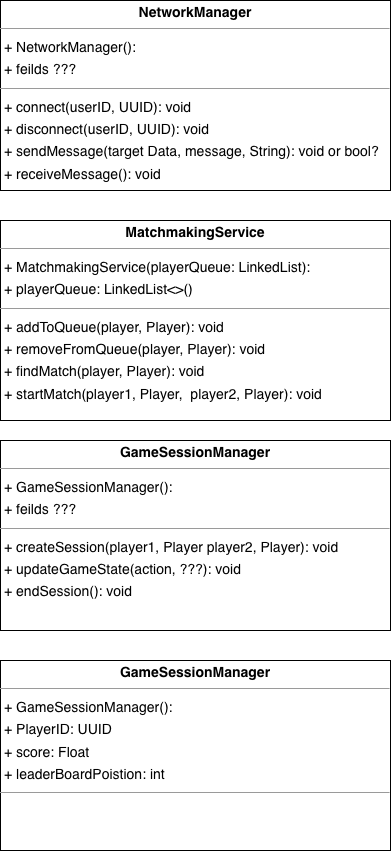

The diagram above was exported from draw.io. Its source (the exported page's mxGraphModel, read from the mxfile embedded in the PNG):
<mxGraphModel dx="2049" dy="1087" grid="1" gridSize="10" guides="1" tooltips="1" connect="1" arrows="1" fold="1" page="1" pageScale="1" pageWidth="850" pageHeight="1100" math="0" shadow="0">
  <root>
    <mxCell id="0" />
    <mxCell id="1" parent="0" />
    <mxCell id="anbzdooKGnp03ee_Pgd3-5" value="&lt;p style=&quot;margin:0px;margin-top:4px;text-align:center;&quot;&gt;&lt;b&gt;NetworkManager&lt;/b&gt;&lt;/p&gt;&lt;hr size=&quot;1&quot;&gt;&lt;p style=&quot;margin:0 0 0 4px;line-height:1.6;&quot;&gt;+ NetworkManager(): &lt;/p&gt;&lt;p style=&quot;margin:0 0 0 4px;line-height:1.6;&quot;&gt;+ feilds ???&lt;/p&gt;&lt;hr size=&quot;1&quot;&gt;&lt;p style=&quot;margin:0 0 0 4px;line-height:1.6;&quot;&gt;+ connect(userID, UUID): void&lt;br&gt;+ disconnect(userID, UUID): void&lt;br&gt;+ sendMessage(target Data, message, String): void or bool?&lt;/p&gt;&lt;p style=&quot;margin:0 0 0 4px;line-height:1.6;&quot;&gt;+ receiveMessage(): void&lt;/p&gt;&lt;p style=&quot;margin:0 0 0 4px;line-height:1.6;&quot;&gt;&lt;br&gt;&lt;/p&gt;" style="verticalAlign=top;align=left;overflow=fill;fontSize=14;fontFamily=Helvetica;html=1;rounded=0;shadow=0;comic=0;labelBackgroundColor=none;strokeWidth=1;" vertex="1" parent="1">
      <mxGeometry x="220" y="90" width="390" height="190" as="geometry" />
    </mxCell>
    <mxCell id="anbzdooKGnp03ee_Pgd3-7" value="&lt;p style=&quot;margin:0px;margin-top:4px;text-align:center;&quot;&gt;&lt;b&gt;MatchmakingService&lt;/b&gt;&lt;/p&gt;&lt;hr size=&quot;1&quot;&gt;&lt;p style=&quot;margin:0 0 0 4px;line-height:1.6;&quot;&gt;+ MatchmakingService(playerQueue: LinkedList): &lt;/p&gt;&lt;p style=&quot;margin:0 0 0 4px;line-height:1.6;&quot;&gt;+ playerQueue: LinkedList&amp;lt;&amp;gt;()&lt;/p&gt;&lt;hr size=&quot;1&quot;&gt;&lt;p style=&quot;margin:0 0 0 4px;line-height:1.6;&quot;&gt;+ addToQueue(player, Player): void&lt;br&gt;+ removeFromQueue(player, Player): void&lt;br&gt;+ findMatch(player, Player): void&lt;/p&gt;&lt;p style=&quot;margin:0 0 0 4px;line-height:1.6;&quot;&gt;+ startMatch(player1, Player,&amp;nbsp; player2, Player): void&lt;/p&gt;&lt;p style=&quot;margin:0 0 0 4px;line-height:1.6;&quot;&gt;&lt;br&gt;&lt;/p&gt;&lt;p style=&quot;margin:0 0 0 4px;line-height:1.6;&quot;&gt;&lt;br&gt;&lt;/p&gt;" style="verticalAlign=top;align=left;overflow=fill;fontSize=14;fontFamily=Helvetica;html=1;rounded=0;shadow=0;comic=0;labelBackgroundColor=none;strokeWidth=1;" vertex="1" parent="1">
      <mxGeometry x="220" y="310" width="390" height="200" as="geometry" />
    </mxCell>
    <mxCell id="anbzdooKGnp03ee_Pgd3-8" value="&lt;p style=&quot;margin:0px;margin-top:4px;text-align:center;&quot;&gt;&lt;b&gt;GameSessionManager&lt;/b&gt;&lt;/p&gt;&lt;hr size=&quot;1&quot;&gt;&lt;p style=&quot;margin:0 0 0 4px;line-height:1.6;&quot;&gt;+ GameSessionManager(): &lt;/p&gt;&lt;p style=&quot;margin:0 0 0 4px;line-height:1.6;&quot;&gt;+ feilds ???&lt;/p&gt;&lt;hr size=&quot;1&quot;&gt;&lt;p style=&quot;margin:0 0 0 4px;line-height:1.6;&quot;&gt;+ createSession(player1, Player player2, Player): void&lt;br&gt;+ updateGameState(action, ???): void&lt;/p&gt;&lt;p style=&quot;margin:0 0 0 4px;line-height:1.6;&quot;&gt;&lt;span style=&quot;background-color: initial;&quot;&gt;+ endSession(): void&lt;/span&gt;&lt;br&gt;&lt;/p&gt;&lt;p style=&quot;margin:0 0 0 4px;line-height:1.6;&quot;&gt;&lt;br&gt;&lt;/p&gt;" style="verticalAlign=top;align=left;overflow=fill;fontSize=14;fontFamily=Helvetica;html=1;rounded=0;shadow=0;comic=0;labelBackgroundColor=none;strokeWidth=1;" vertex="1" parent="1">
      <mxGeometry x="220" y="530" width="390" height="190" as="geometry" />
    </mxCell>
    <mxCell id="anbzdooKGnp03ee_Pgd3-9" value="&lt;p style=&quot;margin:0px;margin-top:4px;text-align:center;&quot;&gt;&lt;b&gt;GameSessionManager&lt;/b&gt;&lt;/p&gt;&lt;hr size=&quot;1&quot;&gt;&lt;p style=&quot;margin:0 0 0 4px;line-height:1.6;&quot;&gt;+ GameSessionManager(): &lt;/p&gt;&lt;p style=&quot;margin:0 0 0 4px;line-height:1.6;&quot;&gt;+ PlayerID: UUID&lt;/p&gt;&lt;p style=&quot;margin:0 0 0 4px;line-height:1.6;&quot;&gt;+ score: Float&lt;/p&gt;&lt;p style=&quot;margin:0 0 0 4px;line-height:1.6;&quot;&gt;+ leaderBoardPoistion: int&lt;/p&gt;&lt;hr size=&quot;1&quot;&gt;&lt;p style=&quot;margin:0 0 0 4px;line-height:1.6;&quot;&gt;&lt;br&gt;&lt;/p&gt;" style="verticalAlign=top;align=left;overflow=fill;fontSize=14;fontFamily=Helvetica;html=1;rounded=0;shadow=0;comic=0;labelBackgroundColor=none;strokeWidth=1;" vertex="1" parent="1">
      <mxGeometry x="220" y="750" width="390" height="190" as="geometry" />
    </mxCell>
  </root>
</mxGraphModel>